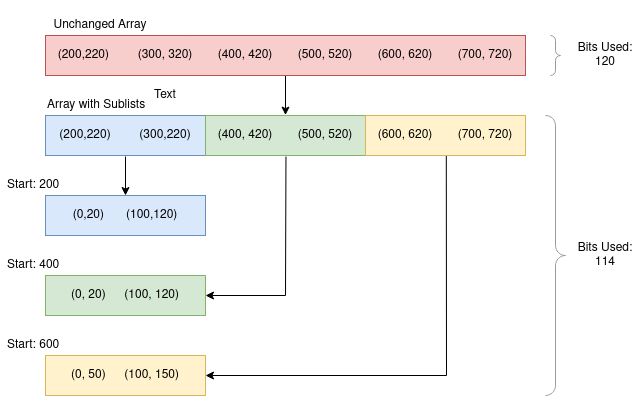

The diagram above was exported from draw.io. Its source (the exported page's mxGraphModel, read from the mxfile embedded in the PNG):
<mxGraphModel dx="761" dy="417" grid="1" gridSize="10" guides="1" tooltips="1" connect="1" arrows="1" fold="1" page="1" pageScale="1" pageWidth="850" pageHeight="1100" math="0" shadow="0">
  <root>
    <mxCell id="0" />
    <mxCell id="1" parent="0" />
    <mxCell id="LK56gGYrCKL0lZNaxWB8-76" value="" style="shape=table;html=1;whiteSpace=wrap;startSize=0;container=1;collapsible=0;childLayout=tableLayout;" vertex="1" parent="1">
      <mxGeometry x="120" y="120" width="480" height="40" as="geometry" />
    </mxCell>
    <mxCell id="LK56gGYrCKL0lZNaxWB8-77" value="" style="shape=tableRow;horizontal=0;startSize=0;swimlaneHead=0;swimlaneBody=0;top=0;left=0;bottom=0;right=0;collapsible=0;dropTarget=0;fillColor=none;points=[[0,0.5],[1,0.5]];portConstraint=eastwest;" vertex="1" parent="LK56gGYrCKL0lZNaxWB8-76">
      <mxGeometry width="480" height="40" as="geometry" />
    </mxCell>
    <mxCell id="LK56gGYrCKL0lZNaxWB8-105" style="shape=partialRectangle;html=1;whiteSpace=wrap;connectable=0;fillColor=none;top=0;left=0;bottom=0;right=0;overflow=hidden;" vertex="1" parent="LK56gGYrCKL0lZNaxWB8-77">
      <mxGeometry width="161" height="40" as="geometry">
        <mxRectangle width="161" height="40" as="alternateBounds" />
      </mxGeometry>
    </mxCell>
    <mxCell id="LK56gGYrCKL0lZNaxWB8-104" style="shape=partialRectangle;html=1;whiteSpace=wrap;connectable=0;fillColor=none;top=0;left=0;bottom=0;right=0;overflow=hidden;" vertex="1" parent="LK56gGYrCKL0lZNaxWB8-77">
      <mxGeometry x="161" width="158" height="40" as="geometry">
        <mxRectangle width="158" height="40" as="alternateBounds" />
      </mxGeometry>
    </mxCell>
    <mxCell id="LK56gGYrCKL0lZNaxWB8-78" value="" style="shape=partialRectangle;html=1;whiteSpace=wrap;connectable=0;fillColor=none;top=0;left=0;bottom=0;right=0;overflow=hidden;" vertex="1" parent="LK56gGYrCKL0lZNaxWB8-77">
      <mxGeometry x="319" width="161" height="40" as="geometry">
        <mxRectangle width="161" height="40" as="alternateBounds" />
      </mxGeometry>
    </mxCell>
    <mxCell id="LK56gGYrCKL0lZNaxWB8-107" style="edgeStyle=orthogonalEdgeStyle;rounded=0;orthogonalLoop=1;jettySize=auto;html=1;entryX=0.5;entryY=-0.01;entryDx=0;entryDy=0;entryPerimeter=0;" edge="1" parent="1" source="LK56gGYrCKL0lZNaxWB8-95" target="LK56gGYrCKL0lZNaxWB8-77">
      <mxGeometry relative="1" as="geometry">
        <mxPoint x="400" y="110" as="targetPoint" />
      </mxGeometry>
    </mxCell>
    <mxCell id="LK56gGYrCKL0lZNaxWB8-95" value="" style="rounded=0;whiteSpace=wrap;html=1;fillColor=#f8cecc;strokeColor=#b85450;" vertex="1" parent="1">
      <mxGeometry x="120" y="40" width="480" height="40" as="geometry" />
    </mxCell>
    <mxCell id="LK56gGYrCKL0lZNaxWB8-113" value="" style="rounded=0;whiteSpace=wrap;html=1;" vertex="1" parent="1">
      <mxGeometry x="120" y="200" width="160" height="40" as="geometry" />
    </mxCell>
    <mxCell id="LK56gGYrCKL0lZNaxWB8-114" value="" style="endArrow=classic;html=1;rounded=0;entryX=0.5;entryY=0;entryDx=0;entryDy=0;" edge="1" parent="1" target="LK56gGYrCKL0lZNaxWB8-113">
      <mxGeometry width="50" height="50" relative="1" as="geometry">
        <mxPoint x="200" y="161" as="sourcePoint" />
        <mxPoint x="158" y="210" as="targetPoint" />
      </mxGeometry>
    </mxCell>
    <mxCell id="LK56gGYrCKL0lZNaxWB8-115" value="" style="rounded=0;whiteSpace=wrap;html=1;" vertex="1" parent="1">
      <mxGeometry x="120" y="280" width="160" height="40" as="geometry" />
    </mxCell>
    <mxCell id="LK56gGYrCKL0lZNaxWB8-116" value="" style="rounded=0;whiteSpace=wrap;html=1;" vertex="1" parent="1">
      <mxGeometry x="120" y="360" width="160" height="40" as="geometry" />
    </mxCell>
    <mxCell id="LK56gGYrCKL0lZNaxWB8-118" value="" style="endArrow=classic;html=1;rounded=0;exitX=0.501;exitY=1.027;exitDx=0;exitDy=0;exitPerimeter=0;" edge="1" parent="1" source="LK56gGYrCKL0lZNaxWB8-77">
      <mxGeometry width="50" height="50" relative="1" as="geometry">
        <mxPoint x="260" y="320" as="sourcePoint" />
        <mxPoint x="280" y="300" as="targetPoint" />
        <Array as="points">
          <mxPoint x="360" y="300" />
        </Array>
      </mxGeometry>
    </mxCell>
    <mxCell id="LK56gGYrCKL0lZNaxWB8-119" value="" style="endArrow=classic;html=1;rounded=0;exitX=0.835;exitY=0.992;exitDx=0;exitDy=0;exitPerimeter=0;" edge="1" parent="1" source="LK56gGYrCKL0lZNaxWB8-77">
      <mxGeometry width="50" height="50" relative="1" as="geometry">
        <mxPoint x="260" y="320" as="sourcePoint" />
        <mxPoint x="280" y="380" as="targetPoint" />
        <Array as="points">
          <mxPoint x="521" y="380" />
        </Array>
      </mxGeometry>
    </mxCell>
    <mxCell id="LK56gGYrCKL0lZNaxWB8-120" value="Unchanged Array" style="text;html=1;strokeColor=none;fillColor=none;align=center;verticalAlign=bottom;whiteSpace=wrap;rounded=0;labelPosition=center;verticalLabelPosition=middle;" vertex="1" parent="1">
      <mxGeometry x="120" y="10" width="110" height="30" as="geometry" />
    </mxCell>
    <mxCell id="LK56gGYrCKL0lZNaxWB8-121" value="Array with Sublists" style="text;html=1;strokeColor=none;fillColor=none;align=left;verticalAlign=bottom;whiteSpace=wrap;rounded=0;" vertex="1" parent="1">
      <mxGeometry x="120" y="90" width="110" height="30" as="geometry" />
    </mxCell>
    <mxCell id="LK56gGYrCKL0lZNaxWB8-122" value="(200,220) &lt;span style=&quot;white-space: pre&quot;&gt;&#09;&lt;/span&gt;(300, 320) &lt;span style=&quot;white-space: pre&quot;&gt;&#09;&lt;/span&gt;(400, 420) &lt;span style=&quot;white-space: pre&quot;&gt;&#09;&lt;/span&gt;(500, 520)&lt;span style=&quot;white-space: pre&quot;&gt;&#09;&lt;/span&gt;(600, 620)&lt;span style=&quot;white-space: pre&quot;&gt;&#09;&lt;/span&gt;(700, 720)" style="text;html=1;strokeColor=none;fillColor=none;align=center;verticalAlign=middle;whiteSpace=wrap;rounded=0;" vertex="1" parent="1">
      <mxGeometry x="120" y="40" width="480" height="40" as="geometry" />
    </mxCell>
    <mxCell id="LK56gGYrCKL0lZNaxWB8-125" value="(200,220)&lt;span style=&quot;white-space: pre&quot;&gt;&#09;(300,220)&lt;/span&gt;" style="text;html=1;strokeColor=#6c8ebf;fillColor=#dae8fc;align=center;verticalAlign=middle;whiteSpace=wrap;rounded=0;" vertex="1" parent="1">
      <mxGeometry x="120" y="120" width="160" height="40" as="geometry" />
    </mxCell>
    <mxCell id="LK56gGYrCKL0lZNaxWB8-126" value="(400, 420)&lt;span style=&quot;white-space: pre&quot;&gt;&#09;&lt;/span&gt;(500, 520)" style="text;html=1;strokeColor=#82b366;fillColor=#d5e8d4;align=center;verticalAlign=middle;whiteSpace=wrap;rounded=0;" vertex="1" parent="1">
      <mxGeometry x="280" y="120" width="160" height="40" as="geometry" />
    </mxCell>
    <mxCell id="LK56gGYrCKL0lZNaxWB8-127" value="(600, 620)&lt;span style=&quot;white-space: pre&quot;&gt;&#09;&lt;/span&gt;(700, 720)" style="text;html=1;strokeColor=#d6b656;fillColor=#fff2cc;align=center;verticalAlign=middle;whiteSpace=wrap;rounded=0;" vertex="1" parent="1">
      <mxGeometry x="440" y="120" width="160" height="40" as="geometry" />
    </mxCell>
    <mxCell id="LK56gGYrCKL0lZNaxWB8-128" value="Text" style="text;html=1;strokeColor=none;fillColor=none;align=center;verticalAlign=middle;whiteSpace=wrap;rounded=0;" vertex="1" parent="1">
      <mxGeometry x="160" y="80" width="160" height="40" as="geometry" />
    </mxCell>
    <mxCell id="LK56gGYrCKL0lZNaxWB8-132" value="(0,20)&lt;span style=&quot;white-space: pre&quot;&gt;&#09;(100,120)&lt;/span&gt;" style="text;html=1;strokeColor=#6c8ebf;fillColor=#dae8fc;align=center;verticalAlign=middle;whiteSpace=wrap;rounded=0;" vertex="1" parent="1">
      <mxGeometry x="120" y="200" width="160" height="40" as="geometry" />
    </mxCell>
    <mxCell id="LK56gGYrCKL0lZNaxWB8-133" value="(0, 20)&lt;span style=&quot;white-space: pre&quot;&gt;&#09;&lt;/span&gt;(100, 120)" style="text;html=1;strokeColor=#82b366;fillColor=#d5e8d4;align=center;verticalAlign=middle;whiteSpace=wrap;rounded=0;" vertex="1" parent="1">
      <mxGeometry x="120" y="280" width="160" height="40" as="geometry" />
    </mxCell>
    <mxCell id="LK56gGYrCKL0lZNaxWB8-134" value="(0, 50)&lt;span style=&quot;white-space: pre&quot;&gt;&#09;&lt;/span&gt;(100, 150)" style="text;html=1;strokeColor=#d6b656;fillColor=#fff2cc;align=center;verticalAlign=middle;whiteSpace=wrap;rounded=0;" vertex="1" parent="1">
      <mxGeometry x="120" y="360" width="160" height="40" as="geometry" />
    </mxCell>
    <mxCell id="LK56gGYrCKL0lZNaxWB8-135" value="Start: 200" style="text;html=1;strokeColor=none;fillColor=none;align=left;verticalAlign=bottom;whiteSpace=wrap;rounded=0;" vertex="1" parent="1">
      <mxGeometry x="80" y="170" width="60" height="30" as="geometry" />
    </mxCell>
    <mxCell id="LK56gGYrCKL0lZNaxWB8-136" value="Start: 400" style="text;html=1;strokeColor=none;fillColor=none;align=left;verticalAlign=bottom;whiteSpace=wrap;rounded=0;" vertex="1" parent="1">
      <mxGeometry x="80" y="250" width="60" height="30" as="geometry" />
    </mxCell>
    <mxCell id="LK56gGYrCKL0lZNaxWB8-137" value="Start: 600" style="text;html=1;strokeColor=none;fillColor=none;align=left;verticalAlign=bottom;whiteSpace=wrap;rounded=0;" vertex="1" parent="1">
      <mxGeometry x="80" y="330" width="60" height="30" as="geometry" />
    </mxCell>
    <mxCell id="LK56gGYrCKL0lZNaxWB8-138" value="" style="labelPosition=right;align=left;strokeWidth=1;shape=mxgraph.mockup.markup.curlyBrace;html=1;shadow=0;dashed=0;strokeColor=#999999;direction=south;" vertex="1" parent="1">
      <mxGeometry x="620" y="40" width="20" height="40" as="geometry" />
    </mxCell>
    <mxCell id="LK56gGYrCKL0lZNaxWB8-139" value="Bits Used: 120" style="text;html=1;strokeColor=none;fillColor=none;align=center;verticalAlign=middle;whiteSpace=wrap;rounded=0;" vertex="1" parent="1">
      <mxGeometry x="650" y="45" width="60" height="30" as="geometry" />
    </mxCell>
    <mxCell id="LK56gGYrCKL0lZNaxWB8-140" value="" style="labelPosition=right;align=left;strokeWidth=1;shape=mxgraph.mockup.markup.curlyBrace;html=1;shadow=0;dashed=0;strokeColor=#999999;direction=south;" vertex="1" parent="1">
      <mxGeometry x="620" y="120" width="20" height="280" as="geometry" />
    </mxCell>
    <mxCell id="LK56gGYrCKL0lZNaxWB8-141" value="&lt;div&gt;Bits Used:&lt;/div&gt;&lt;div&gt;114&lt;br&gt; &lt;/div&gt;" style="text;html=1;strokeColor=none;fillColor=none;align=center;verticalAlign=middle;whiteSpace=wrap;rounded=0;" vertex="1" parent="1">
      <mxGeometry x="650" y="245" width="60" height="30" as="geometry" />
    </mxCell>
  </root>
</mxGraphModel>